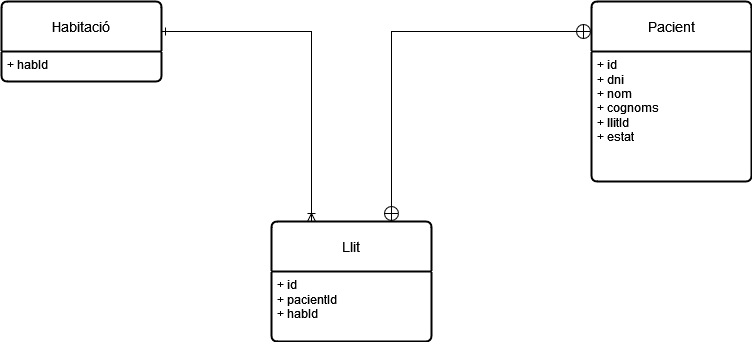

The diagram above was exported from draw.io. Its source (the exported page's mxGraphModel, read from the mxfile embedded in the PNG):
<mxGraphModel dx="794" dy="386" grid="1" gridSize="10" guides="1" tooltips="1" connect="1" arrows="1" fold="1" page="1" pageScale="1" pageWidth="827" pageHeight="1169" math="0" shadow="0">
  <root>
    <mxCell id="0" />
    <mxCell id="1" parent="0" />
    <mxCell id="srd5C8FEI46NBlYUB8_U-1" value="Llit" style="swimlane;childLayout=stackLayout;horizontal=1;startSize=50;horizontalStack=0;rounded=1;fontSize=14;fontStyle=0;strokeWidth=2;resizeParent=0;resizeLast=1;shadow=0;dashed=0;align=center;arcSize=4;whiteSpace=wrap;html=1;" vertex="1" parent="1">
      <mxGeometry x="300" y="320" width="160" height="120" as="geometry" />
    </mxCell>
    <mxCell id="srd5C8FEI46NBlYUB8_U-2" value="&lt;div&gt;+ id&lt;/div&gt;&lt;div&gt;+ pacientId&lt;/div&gt;&lt;div&gt;+ habId&lt;br&gt;&lt;/div&gt;" style="align=left;strokeColor=none;fillColor=none;spacingLeft=4;fontSize=12;verticalAlign=top;resizable=0;rotatable=0;part=1;html=1;" vertex="1" parent="srd5C8FEI46NBlYUB8_U-1">
      <mxGeometry y="50" width="160" height="70" as="geometry" />
    </mxCell>
    <mxCell id="srd5C8FEI46NBlYUB8_U-12" style="edgeStyle=orthogonalEdgeStyle;rounded=0;orthogonalLoop=1;jettySize=auto;html=1;entryX=0.25;entryY=0;entryDx=0;entryDy=0;endArrow=ERoneToMany;endFill=0;startArrow=ERone;startFill=0;" edge="1" parent="1" source="srd5C8FEI46NBlYUB8_U-4" target="srd5C8FEI46NBlYUB8_U-1">
      <mxGeometry relative="1" as="geometry">
        <Array as="points">
          <mxPoint x="340" y="130" />
        </Array>
      </mxGeometry>
    </mxCell>
    <mxCell id="srd5C8FEI46NBlYUB8_U-4" value="&lt;div&gt;Habitació&lt;/div&gt;" style="swimlane;childLayout=stackLayout;horizontal=1;startSize=50;horizontalStack=0;rounded=1;fontSize=14;fontStyle=0;strokeWidth=2;resizeParent=0;resizeLast=1;shadow=0;dashed=0;align=center;arcSize=4;whiteSpace=wrap;html=1;" vertex="1" parent="1">
      <mxGeometry x="30" y="100" width="160" height="80" as="geometry" />
    </mxCell>
    <mxCell id="srd5C8FEI46NBlYUB8_U-5" value="&lt;div&gt;+ habId&lt;/div&gt;" style="align=left;strokeColor=none;fillColor=none;spacingLeft=4;fontSize=12;verticalAlign=top;resizable=0;rotatable=0;part=1;html=1;" vertex="1" parent="srd5C8FEI46NBlYUB8_U-4">
      <mxGeometry y="50" width="160" height="30" as="geometry" />
    </mxCell>
    <mxCell id="srd5C8FEI46NBlYUB8_U-6" value="Pacient" style="swimlane;childLayout=stackLayout;horizontal=1;startSize=50;horizontalStack=0;rounded=1;fontSize=14;fontStyle=0;strokeWidth=2;resizeParent=0;resizeLast=1;shadow=0;dashed=0;align=center;arcSize=4;whiteSpace=wrap;html=1;" vertex="1" parent="1">
      <mxGeometry x="620" y="100" width="160" height="180" as="geometry" />
    </mxCell>
    <mxCell id="srd5C8FEI46NBlYUB8_U-7" value="&lt;div&gt;+ id&lt;/div&gt;&lt;div&gt;+ dni&lt;/div&gt;&lt;div&gt;+ nom&lt;/div&gt;&lt;div&gt;+ cognoms&lt;/div&gt;&lt;div&gt;+ llitId&lt;/div&gt;&lt;div&gt;+ estat&lt;br&gt;&lt;/div&gt;" style="align=left;strokeColor=none;fillColor=none;spacingLeft=4;fontSize=12;verticalAlign=top;resizable=0;rotatable=0;part=1;html=1;" vertex="1" parent="srd5C8FEI46NBlYUB8_U-6">
      <mxGeometry y="50" width="160" height="130" as="geometry" />
    </mxCell>
    <mxCell id="srd5C8FEI46NBlYUB8_U-13" style="edgeStyle=orthogonalEdgeStyle;rounded=0;orthogonalLoop=1;jettySize=auto;html=1;exitX=0.75;exitY=0;exitDx=0;exitDy=0;endArrow=circlePlus;endFill=0;startArrow=circlePlus;startFill=0;" edge="1" parent="1" source="srd5C8FEI46NBlYUB8_U-1">
      <mxGeometry relative="1" as="geometry">
        <mxPoint x="620" y="130" as="targetPoint" />
        <Array as="points">
          <mxPoint x="420" y="130" />
          <mxPoint x="619" y="130" />
        </Array>
      </mxGeometry>
    </mxCell>
  </root>
</mxGraphModel>